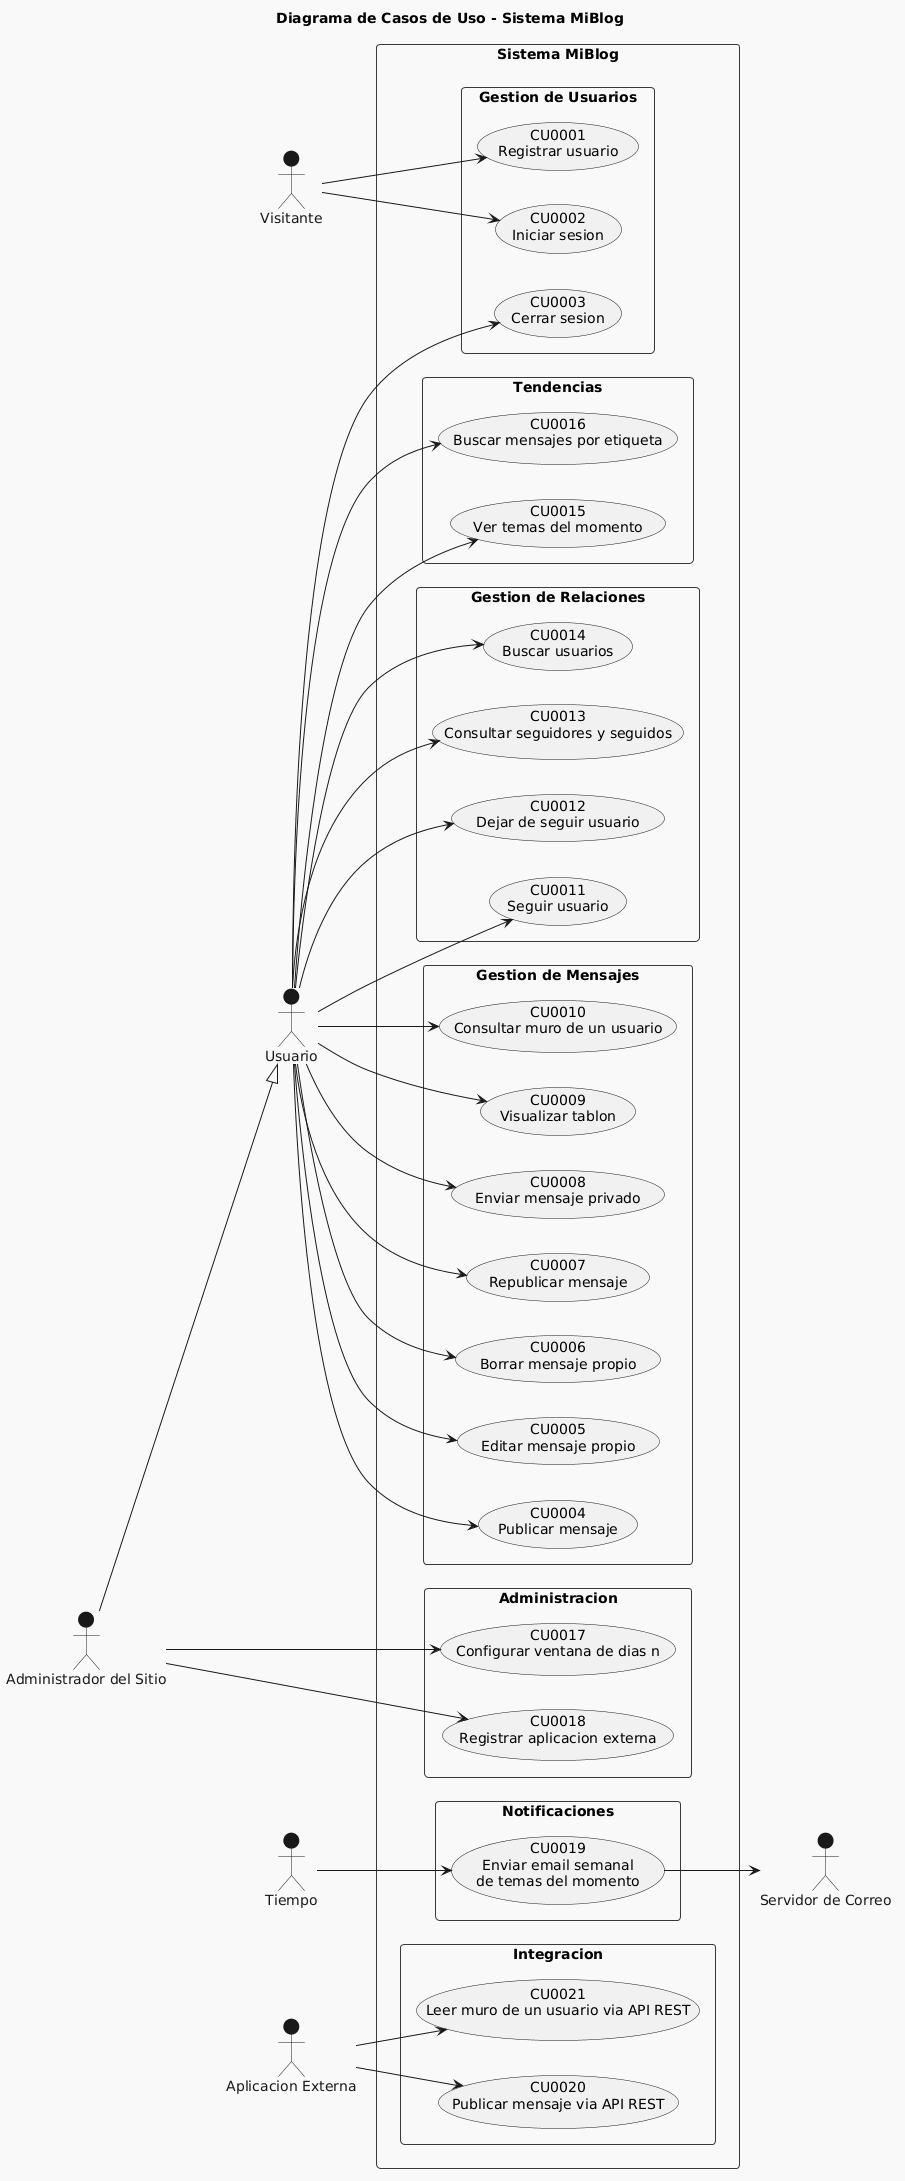

The diagram above was rendered by PlantUML. Its source (embedded in the PNG):
@startuml
!theme mars
title Diagrama de Casos de Uso - Sistema MiBlog
left to right direction
skinparam packageStyle rectangle

actor "Visitante" as VIS
actor "Usuario" as USR
actor "Administrador del Sitio" as ADM
actor "Tiempo" as TMP
actor "Aplicacion Externa" as APP
actor "Servidor de Correo" as SMTP

ADM --|> USR

rectangle "Sistema MiBlog" {

  package "Gestion de Usuarios" {
    usecase "CU0001\nRegistrar usuario" as CU01
    usecase "CU0002\nIniciar sesion" as CU02
    usecase "CU0003\nCerrar sesion" as CU03
  }

  package "Gestion de Mensajes" {
    usecase "CU0004\nPublicar mensaje" as CU04
    usecase "CU0005\nEditar mensaje propio" as CU05
    usecase "CU0006\nBorrar mensaje propio" as CU06
    usecase "CU0007\nRepublicar mensaje" as CU07
    usecase "CU0008\nEnviar mensaje privado" as CU08
    usecase "CU0009\nVisualizar tablon" as CU09
    usecase "CU0010\nConsultar muro de un usuario" as CU10
  }

  package "Gestion de Relaciones" {
    usecase "CU0011\nSeguir usuario" as CU11
    usecase "CU0012\nDejar de seguir usuario" as CU12
    usecase "CU0013\nConsultar seguidores y seguidos" as CU13
    usecase "CU0014\nBuscar usuarios" as CU14
  }

  package "Tendencias" {
    usecase "CU0015\nVer temas del momento" as CU15
    usecase "CU0016\nBuscar mensajes por etiqueta" as CU16
  }

  package "Administracion" {
    usecase "CU0017\nConfigurar ventana de dias n" as CU17
    usecase "CU0018\nRegistrar aplicacion externa" as CU18
  }

  package "Notificaciones" {
    usecase "CU0019\nEnviar email semanal\nde temas del momento" as CU19
  }

  package "Integracion" {
    usecase "CU0020\nPublicar mensaje via API REST" as CU20
    usecase "CU0021\nLeer muro de un usuario via API REST" as CU21
  }
}

VIS --> CU01
VIS --> CU02

USR --> CU03
USR --> CU04
USR --> CU05
USR --> CU06
USR --> CU07
USR --> CU08
USR --> CU09
USR --> CU10
USR --> CU11
USR --> CU12
USR --> CU13
USR --> CU14
USR --> CU15
USR --> CU16

ADM --> CU17
ADM --> CU18

TMP --> CU19
CU19 --> SMTP

APP --> CU20
APP --> CU21
@enduml